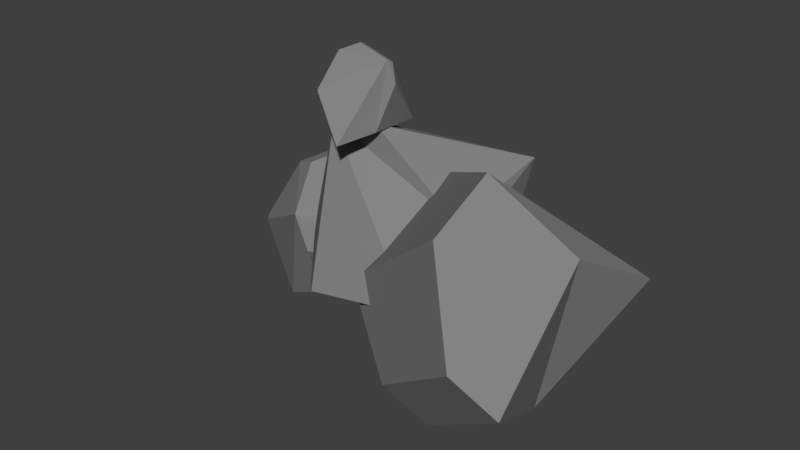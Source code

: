 # Source: rock5.blend  (saved by Blender 2.79.0; exported with 4.5.12 LTS)
import bpy
from mathutils import Matrix  # noqa: F401  (used for matrix-valued properties, if any)

bpy.ops.wm.read_factory_settings(use_empty=True)
scene = bpy.context.scene
scene.name = 'Scene'

# ---- collections
col_collection_1 = bpy.data.collections.new('Collection 1'); scene.collection.children.link(col_collection_1)

# ---- materials (node trees are filled in below, after node groups)
mat_rock = bpy.data.materials.new('rock')
mat_rock.alpha_threshold = 0.0
mat_rock.use_transparent_shadow = False
mat_rock.diffuse_color = (0.2396, 0.2396, 0.2396, 1.0)
mat_rock.roughness = 0.5
mat_rock.specular_intensity = 0.0
mat_rock.line_color = (0.0, 0.0, 0.0, 1.0)

# ---- material node trees

# ---- world
world_world = bpy.data.worlds.new('World'); scene.world = world_world
world_world.color = (0.05088, 0.05088, 0.05088)
world_world.use_sun_shadow = False
world_world.sun_shadow_jitter_overblur = 0.0
world_world.cycles.sampling_method = 'MANUAL'

# ---- meshes
me_cube = bpy.data.meshes.new('Cube')
me_cube.from_pydata([(0.5826, -0.852, 0.4582), (-0.4923, -0.2816, 1.184), (-0.4338, -0.2031, 1.21), (-0.1937, -0.8377, 0.3126), (-0.7435, -0.1025, 0.6707), (0.3326, 0.247, -0.2633), (-0.1408, -0.288, 1.25), (0.5139, 0.4804, 0.9552), (0.5148, 0.3788, 0.9405), (-0.3766, 0.2378, 0.9479), (-0.6446, 0.6596, 0.2183), (0.241, 0.5674, 0.2563), (-0.1003, 0.255, -0.3445), (-0.5962, 0.4904, -0.05623), (-0.6951, -0.2718, 0.3962), (-0.2377, -0.8036, 0.2838), (0.5857, -0.8284, 0.4443), (0.5253, -0.3385, 0.8141), (-0.6784, 0.5402, 0.8065), (-0.7508, -0.4028, 0.4904), (-0.684, -0.3778, 0.4698), (-1.373, -0.07705, 0.1278), (-0.9267, -0.05621, 0.6971), (-0.9092, 0.7809, 0.01839), (-0.2144, 0.1776, -0.02295), (-0.277, 0.1444, -0.04891), (-0.5404, -0.03283, 0.5331), (-0.5261, 0.5933, 0.172), (-1.031, 0.7768, 0.3181), (-0.8808, 0.6393, 0.7254), (-1.129, 0.04294, 0.6159), (-1.376, -0.05154, 0.166), (-1.147, -0.05119, -0.4062), (-0.7275, -0.07584, -0.2357), (-1.154, -0.06959, -0.4096), (-0.6516, -0.3994, 0.2471), (-0.3198, -0.5864, 1.489), (-0.2855, -0.2476, 1.721), (-0.03085, -0.2546, 1.654), (-0.07555, -0.05276, 1.223), (-0.1586, -0.0939, 1.589), (-0.5064, 0.0302, 1.607), (-0.3901, -0.02108, 1.256), (-0.6451, -0.1878, 1.344), (-0.5992, -0.0606, 1.565), (-0.3783, -0.3384, 1.679), (-0.3383, -0.5737, 1.502), (-0.5658, -0.193, 1.178), (-0.1845, -0.587, 1.187), (-0.07662, -0.00989, 1.221), (-0.07656, -0.3571, 1.232), (-0.1777, -0.5956, 1.191), (-0.04189, -0.2876, 1.678), (0.02246, -0.2918, 1.543), (-0.009359, 0.1508, 0.8131), (1.513, -1.282, 0.4035), (-0.04605, -0.6013, 0.4025), (0.8004, -0.9409, -0.1567), (0.73, -0.3579, -0.4364), (0.7466, -0.01738, -0.2505), (0.8205, -0.3043, -0.4049), (1.403, 0.2204, 0.5594), (1.233, -0.5014, -0.08082), (1.446, -0.4972, 0.966), (0.9722, -1.136, 1.179), (1.274, -1.398, 0.6373), (0.5611, -1.057, 0.07702), (-0.0173, -0.6629, 0.4013), (0.9927, -0.7167, 1.408), (0.01263, 0.1403, 0.8304), (1.515, 0.2133, 0.5625), (0.6134, 0.2589, 0.5595)], [], [(7, 9, 2), (5, 16, 0, 3, 15, 12), (16, 7, 8, 17, 0), (1, 2, 9, 10, 4), (6, 2, 1), (3, 1, 4, 14, 15), (7, 2, 6, 8), (0, 1, 3), (9, 7, 11, 10), (14, 4, 10, 13), (14, 13, 12, 15), (11, 5, 12, 13, 10), (7, 16, 5), (5, 11, 7), (1, 0, 17, 6), (17, 8, 6), (24, 26, 20), (23, 32, 34, 21, 31, 28), (32, 24, 25, 33, 34), (19, 20, 26, 18, 22), (35, 20, 19), (21, 19, 22, 30, 31), (24, 20, 35, 25), (34, 19, 21), (26, 24, 27, 18), (30, 22, 18, 29), (30, 29, 28, 31), (27, 23, 28, 29, 18), (24, 32, 23), (23, 27, 24), (19, 34, 33, 35), (33, 25, 35), (47, 48, 51, 36, 46, 43), (48, 49, 39, 50, 51), (52, 38, 40, 41, 37), (53, 38, 52), (36, 52, 37, 45, 46), (49, 38, 53, 39), (51, 52, 36), (40, 49, 42, 41), (45, 37, 41, 44), (45, 44, 43, 46), (42, 47, 43, 44, 41), (49, 48, 47), (47, 42, 49), (52, 51, 50, 53), (50, 39, 53), (68, 69, 54, 56, 67, 64), (69, 70, 61, 71, 54), (58, 60, 62, 55, 57), (59, 60, 58), (56, 58, 57, 66, 67), (70, 60, 59, 61), (62, 70, 63, 55), (66, 57, 55, 65), (66, 65, 64, 67), (63, 68, 64, 65, 55), (70, 69, 68), (68, 63, 70), (58, 54, 71, 59), (71, 61, 59), (49, 40, 38), (70, 62, 60), (54, 58, 56)])
me_cube.materials.append(mat_rock)
me_cube.use_remesh_preserve_volume = False
me_cube.use_remesh_preserve_attributes = False
me_cube.use_mirror_vertex_groups = False
me_cube.update()

# ---- objects
ob_mesh = bpy.data.objects.new('mesh', me_cube)

# ---- transforms, parenting, visibility, modifiers, constraints
ob_mesh.location = (0.0, 0.0, 0.0)
ob_mesh.lock_rotations_4d = False
ob_mesh.empty_display_type = 'ARROWS'
ob_mesh.lineart.crease_threshold = 0.0

# ---- collection membership
col_collection_1.objects.link(ob_mesh)

# ---- scene / render settings (as saved in the file)
scene.frame_start = 1; scene.frame_end = 250; scene.frame_set(1)
scene.render.engine = 'BLENDER_EEVEE_NEXT'
scene.render.resolution_percentage = 50
scene.render.dither_intensity = 0.0
scene.cycles.use_denoising = False
scene.cycles.samples = 128
scene.cycles.sampling_pattern = 'TABULATED_SOBOL'
scene.cycles.use_adaptive_sampling = False
scene.cycles.use_light_tree = False
scene.cycles.blur_glossy = 0.0
scene.cycles.sample_clamp_indirect = 0.0
scene.view_settings.view_transform = 'Standard'
bpy.context.view_layer.update()

# ---- added for rendering (the .blend has no active camera and no usable light): camera, sun
cam_auto = bpy.data.cameras.new('AutoCamera')
cam_auto.lens = 50.0
cam_auto.sensor_width = 36.0
cam_auto.clip_end = 1000.0
ob_auto_camera = bpy.data.objects.new('AutoCamera', cam_auto)
scene.collection.objects.link(ob_auto_camera)
ob_auto_camera.location = (3.96782, -4.98663, 3.761)
ob_auto_camera.rotation_euler = (1.09748, -7.21219e-08, 0.694738)
scene.camera = ob_auto_camera
light_auto_sun = bpy.data.lights.new('AutoSun', 'SUN')
light_auto_sun.energy = 3.0
light_auto_sun.angle = 0.0523599
ob_auto_sun = bpy.data.objects.new('AutoSun', light_auto_sun)
scene.collection.objects.link(ob_auto_sun)
ob_auto_sun.rotation_euler = (0.872665, 0.174533, 0.523599)
bpy.context.view_layer.update()
